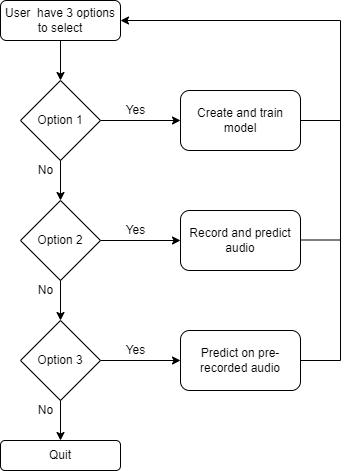

The diagram above was exported from draw.io. Its source (the exported page's mxGraphModel, read from the mxfile embedded in the PNG):
<mxGraphModel dx="868" dy="486" grid="1" gridSize="10" guides="1" tooltips="1" connect="1" arrows="1" fold="1" page="1" pageScale="1" pageWidth="850" pageHeight="1100" math="0" shadow="0">
  <root>
    <mxCell id="0" />
    <mxCell id="1" parent="0" />
    <mxCell id="a86iS2YeYKK7APxZ-Yws-1" value="User&amp;nbsp; have 3 options to select" style="rounded=1;whiteSpace=wrap;html=1;" vertex="1" parent="1">
      <mxGeometry x="100" y="40" width="120" height="40" as="geometry" />
    </mxCell>
    <mxCell id="a86iS2YeYKK7APxZ-Yws-2" value="Option 1" style="rhombus;whiteSpace=wrap;html=1;" vertex="1" parent="1">
      <mxGeometry x="120" y="120" width="80" height="80" as="geometry" />
    </mxCell>
    <mxCell id="a86iS2YeYKK7APxZ-Yws-3" value="Option 2" style="rhombus;whiteSpace=wrap;html=1;" vertex="1" parent="1">
      <mxGeometry x="120" y="240" width="80" height="80" as="geometry" />
    </mxCell>
    <mxCell id="a86iS2YeYKK7APxZ-Yws-5" value="Create and train model" style="rounded=1;whiteSpace=wrap;html=1;" vertex="1" parent="1">
      <mxGeometry x="280" y="130" width="120" height="60" as="geometry" />
    </mxCell>
    <mxCell id="a86iS2YeYKK7APxZ-Yws-6" value="Record and predict audio" style="rounded=1;whiteSpace=wrap;html=1;" vertex="1" parent="1">
      <mxGeometry x="280" y="250" width="120" height="60" as="geometry" />
    </mxCell>
    <mxCell id="a86iS2YeYKK7APxZ-Yws-7" value="Quit" style="rounded=1;whiteSpace=wrap;html=1;" vertex="1" parent="1">
      <mxGeometry x="100" y="480" width="120" height="30" as="geometry" />
    </mxCell>
    <mxCell id="a86iS2YeYKK7APxZ-Yws-10" value="Option 3" style="rhombus;whiteSpace=wrap;html=1;" vertex="1" parent="1">
      <mxGeometry x="120" y="360" width="80" height="80" as="geometry" />
    </mxCell>
    <mxCell id="a86iS2YeYKK7APxZ-Yws-11" value="Predict on pre-recorded audio" style="rounded=1;whiteSpace=wrap;html=1;" vertex="1" parent="1">
      <mxGeometry x="280" y="370" width="120" height="60" as="geometry" />
    </mxCell>
    <mxCell id="a86iS2YeYKK7APxZ-Yws-14" value="" style="endArrow=classic;html=1;rounded=0;exitX=0.5;exitY=1;exitDx=0;exitDy=0;entryX=0.5;entryY=0;entryDx=0;entryDy=0;" edge="1" parent="1" source="a86iS2YeYKK7APxZ-Yws-1" target="a86iS2YeYKK7APxZ-Yws-2">
      <mxGeometry width="50" height="50" relative="1" as="geometry">
        <mxPoint x="410" y="330" as="sourcePoint" />
        <mxPoint x="460" y="280" as="targetPoint" />
      </mxGeometry>
    </mxCell>
    <mxCell id="a86iS2YeYKK7APxZ-Yws-15" value="" style="endArrow=classic;html=1;rounded=0;exitX=0.5;exitY=1;exitDx=0;exitDy=0;entryX=0.5;entryY=0;entryDx=0;entryDy=0;" edge="1" parent="1" source="a86iS2YeYKK7APxZ-Yws-3" target="a86iS2YeYKK7APxZ-Yws-10">
      <mxGeometry width="50" height="50" relative="1" as="geometry">
        <mxPoint x="170" y="90" as="sourcePoint" />
        <mxPoint x="170" y="130" as="targetPoint" />
      </mxGeometry>
    </mxCell>
    <mxCell id="a86iS2YeYKK7APxZ-Yws-16" value="" style="endArrow=classic;html=1;rounded=0;exitX=0.5;exitY=1;exitDx=0;exitDy=0;entryX=0.5;entryY=0;entryDx=0;entryDy=0;" edge="1" parent="1" source="a86iS2YeYKK7APxZ-Yws-2" target="a86iS2YeYKK7APxZ-Yws-3">
      <mxGeometry width="50" height="50" relative="1" as="geometry">
        <mxPoint x="180" y="100" as="sourcePoint" />
        <mxPoint x="180" y="140" as="targetPoint" />
      </mxGeometry>
    </mxCell>
    <mxCell id="a86iS2YeYKK7APxZ-Yws-17" value="" style="endArrow=classic;html=1;rounded=0;exitX=0.5;exitY=1;exitDx=0;exitDy=0;entryX=0.5;entryY=0;entryDx=0;entryDy=0;" edge="1" parent="1" source="a86iS2YeYKK7APxZ-Yws-10" target="a86iS2YeYKK7APxZ-Yws-7">
      <mxGeometry width="50" height="50" relative="1" as="geometry">
        <mxPoint x="170" y="330" as="sourcePoint" />
        <mxPoint x="170" y="370" as="targetPoint" />
      </mxGeometry>
    </mxCell>
    <mxCell id="a86iS2YeYKK7APxZ-Yws-18" value="" style="endArrow=classic;html=1;rounded=0;exitX=1;exitY=0.5;exitDx=0;exitDy=0;entryX=0;entryY=0.5;entryDx=0;entryDy=0;" edge="1" parent="1" source="a86iS2YeYKK7APxZ-Yws-2" target="a86iS2YeYKK7APxZ-Yws-5">
      <mxGeometry width="50" height="50" relative="1" as="geometry">
        <mxPoint x="400" y="320" as="sourcePoint" />
        <mxPoint x="450" y="270" as="targetPoint" />
      </mxGeometry>
    </mxCell>
    <mxCell id="a86iS2YeYKK7APxZ-Yws-19" value="" style="endArrow=classic;html=1;rounded=0;exitX=1;exitY=0.5;exitDx=0;exitDy=0;entryX=0;entryY=0.5;entryDx=0;entryDy=0;" edge="1" parent="1" source="a86iS2YeYKK7APxZ-Yws-3" target="a86iS2YeYKK7APxZ-Yws-6">
      <mxGeometry width="50" height="50" relative="1" as="geometry">
        <mxPoint x="400" y="320" as="sourcePoint" />
        <mxPoint x="450" y="270" as="targetPoint" />
      </mxGeometry>
    </mxCell>
    <mxCell id="a86iS2YeYKK7APxZ-Yws-20" value="" style="endArrow=classic;html=1;rounded=0;exitX=1;exitY=0.5;exitDx=0;exitDy=0;entryX=0;entryY=0.5;entryDx=0;entryDy=0;" edge="1" parent="1" source="a86iS2YeYKK7APxZ-Yws-10" target="a86iS2YeYKK7APxZ-Yws-11">
      <mxGeometry width="50" height="50" relative="1" as="geometry">
        <mxPoint x="400" y="320" as="sourcePoint" />
        <mxPoint x="450" y="270" as="targetPoint" />
      </mxGeometry>
    </mxCell>
    <mxCell id="a86iS2YeYKK7APxZ-Yws-21" value="" style="endArrow=classic;html=1;rounded=0;exitX=1;exitY=0.5;exitDx=0;exitDy=0;entryX=1;entryY=0.5;entryDx=0;entryDy=0;" edge="1" parent="1" source="a86iS2YeYKK7APxZ-Yws-11" target="a86iS2YeYKK7APxZ-Yws-1">
      <mxGeometry width="50" height="50" relative="1" as="geometry">
        <mxPoint x="400" y="320" as="sourcePoint" />
        <mxPoint x="340" y="60" as="targetPoint" />
        <Array as="points">
          <mxPoint x="440" y="400" />
          <mxPoint x="440" y="60" />
        </Array>
      </mxGeometry>
    </mxCell>
    <mxCell id="a86iS2YeYKK7APxZ-Yws-23" value="" style="endArrow=none;html=1;rounded=0;exitX=1;exitY=0.5;exitDx=0;exitDy=0;" edge="1" parent="1" source="a86iS2YeYKK7APxZ-Yws-5">
      <mxGeometry width="50" height="50" relative="1" as="geometry">
        <mxPoint x="400" y="320" as="sourcePoint" />
        <mxPoint x="440" y="160" as="targetPoint" />
      </mxGeometry>
    </mxCell>
    <mxCell id="a86iS2YeYKK7APxZ-Yws-24" value="" style="endArrow=none;html=1;rounded=0;exitX=1;exitY=0.5;exitDx=0;exitDy=0;" edge="1" parent="1">
      <mxGeometry width="50" height="50" relative="1" as="geometry">
        <mxPoint x="400" y="279.5" as="sourcePoint" />
        <mxPoint x="440" y="279.5" as="targetPoint" />
      </mxGeometry>
    </mxCell>
    <mxCell id="a86iS2YeYKK7APxZ-Yws-26" value="No" style="text;html=1;align=center;verticalAlign=middle;resizable=0;points=[];autosize=1;strokeColor=none;fillColor=none;" vertex="1" parent="1">
      <mxGeometry x="130" y="200" width="30" height="20" as="geometry" />
    </mxCell>
    <mxCell id="a86iS2YeYKK7APxZ-Yws-28" value="No" style="text;html=1;align=center;verticalAlign=middle;resizable=0;points=[];autosize=1;strokeColor=none;fillColor=none;" vertex="1" parent="1">
      <mxGeometry x="130" y="320" width="30" height="20" as="geometry" />
    </mxCell>
    <mxCell id="a86iS2YeYKK7APxZ-Yws-29" value="No" style="text;html=1;align=center;verticalAlign=middle;resizable=0;points=[];autosize=1;strokeColor=none;fillColor=none;" vertex="1" parent="1">
      <mxGeometry x="130" y="440" width="30" height="20" as="geometry" />
    </mxCell>
    <mxCell id="a86iS2YeYKK7APxZ-Yws-30" value="Yes" style="text;html=1;align=center;verticalAlign=middle;resizable=0;points=[];autosize=1;strokeColor=none;fillColor=none;" vertex="1" parent="1">
      <mxGeometry x="215" y="140" width="40" height="20" as="geometry" />
    </mxCell>
    <mxCell id="a86iS2YeYKK7APxZ-Yws-31" value="Yes" style="text;html=1;align=center;verticalAlign=middle;resizable=0;points=[];autosize=1;strokeColor=none;fillColor=none;" vertex="1" parent="1">
      <mxGeometry x="215" y="260" width="40" height="20" as="geometry" />
    </mxCell>
    <mxCell id="a86iS2YeYKK7APxZ-Yws-32" value="Yes" style="text;html=1;align=center;verticalAlign=middle;resizable=0;points=[];autosize=1;strokeColor=none;fillColor=none;" vertex="1" parent="1">
      <mxGeometry x="215" y="380" width="40" height="20" as="geometry" />
    </mxCell>
  </root>
</mxGraphModel>